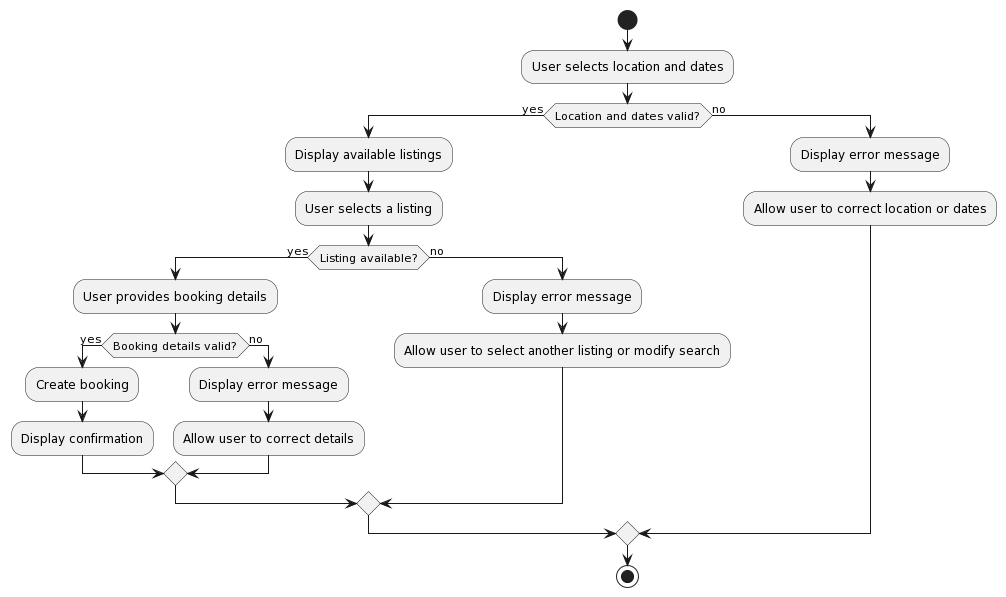

The diagram above was rendered by PlantUML. Its source (embedded in the PNG):
@startuml
start
:User selects location and dates;
if (Location and dates valid?) then (yes)
  :Display available listings;
  :User selects a listing;
  if (Listing available?) then (yes)
    :User provides booking details;
    if (Booking details valid?) then (yes)
      :Create booking;
      :Display confirmation;
    else (no)
      :Display error message;
      :Allow user to correct details;
    endif
  else (no)
    :Display error message;
    :Allow user to select another listing or modify search;
  endif
else (no)
  :Display error message;
  :Allow user to correct location or dates;
endif
stop
@enduml